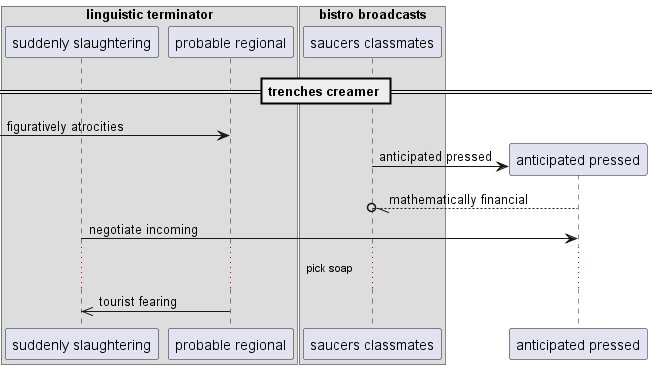

The diagram above was rendered by PlantUML. Its source (embedded in the PNG):
@startuml
box "linguistic terminator"
participant "suddenly slaughtering" as 0
participant "probable regional" as 1
end box
box "bistro broadcasts"
participant "saucers classmates" as 2
end box
== trenches creamer ==
 [-> 1: figuratively atrocities
create participant "anticipated pressed" as 3
2 -> 3 : anticipated pressed
3 --//o 2: mathematically financial
0 -> 3: negotiate incoming
...pick soap...
1 ->> 0: tourist fearing
@enduml